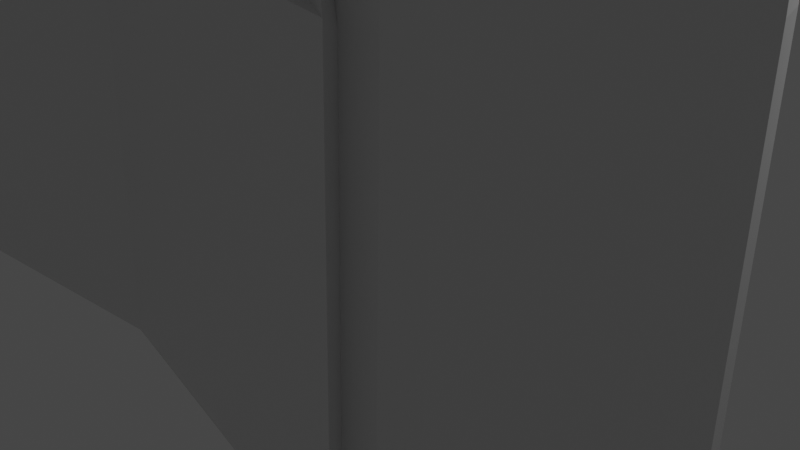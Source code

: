 # Source: rock_it.blend  (saved by Blender 2.90.8; exported with 4.5.12 LTS)
import bpy
from mathutils import Matrix  # noqa: F401  (used for matrix-valued properties, if any)

bpy.ops.wm.read_factory_settings(use_empty=True)
scene = bpy.context.scene
scene.name = 'Scene'

# ---- collections
col_collection = bpy.data.collections.new('Collection'); scene.collection.children.link(col_collection)

# ---- materials (node trees are filled in below, after node groups)
mat_material = bpy.data.materials.new('Material')
mat_material.alpha_threshold = 0.0
mat_material.use_transparent_shadow = False
mat_material.line_color = (0.0, 0.0, 0.0, 1.0)

# ---- material node trees
mat_material.use_nodes = True; mat_material.node_tree.nodes.clear()
_N = mat_material.node_tree.nodes; _L = mat_material.node_tree.links
n0 = _N.new('ShaderNodeOutputMaterial'); n0.name = 'Material Output'; n0.location = (300, 300)
n1 = _N.new('ShaderNodeBsdfPrincipled'); n1.name = 'Principled BSDF'; n1.location = (10, 300)
n1.distribution = 'GGX'
n1.subsurface_method = 'BURLEY'
n1.inputs[2].default_value = 0.4
n1.inputs[3].default_value = 1.45
n1.inputs[27].default_value = (0.0, 0.0, 0.0, 1.0)
n1.inputs[28].default_value = 1.0
_L.new(n1.outputs[0], n0.inputs[0])
n0.is_active_output = True

# ---- world
world_world = bpy.data.worlds.new('World'); scene.world = world_world
world_world.use_nodes = True; world_world.node_tree.nodes.clear()
_N = world_world.node_tree.nodes; _L = world_world.node_tree.links
n0 = _N.new('ShaderNodeOutputWorld'); n0.name = 'World Output'; n0.location = (300, 300)
n1 = _N.new('ShaderNodeBackground'); n1.name = 'Background'; n1.location = (10, 300)
n1.inputs[0].default_value = (0.05088, 0.05088, 0.05088, 1.0)
_L.new(n1.outputs[0], n0.inputs[0])
n0.is_active_output = True
world_world.color = (0.05088, 0.05088, 0.05088)
world_world.use_sun_shadow = False
world_world.sun_shadow_jitter_overblur = 0.0

# ---- cameras
cam_camera = bpy.data.cameras.new('Camera')
cam_camera.clip_end = 100.0
cam_camera.ortho_scale = 7.314

# ---- lights
light_light = bpy.data.lights.new('Light', 'POINT')
light_light.transmission_factor = 0.0
light_light.energy = 1000.0
light_light.shadow_soft_size = 0.1
light_light.shadow_maximum_resolution = 0.006
light_light.use_absolute_resolution = True

# ---- meshes
me_cube = bpy.data.meshes.new('Cube')
me_cube.from_pydata([(0.6847, -2.115, 9.599), (0.9144, -2.344, 9.599), (1.36, -0.4088, 6.674), (1.481, 0.1124, 3.186), (1.58, -0.4304, 6.674), (1.942, -0.1319, 3.54), (1.791, -0.4946, 6.674), (2.204, -0.2723, 3.54), (1.986, -0.5988, 6.674), (2.435, -0.4613, 3.54), (2.157, -0.739, 6.674), (2.624, -0.6917, 3.54), (2.297, -0.9098, 6.674), (2.764, -0.9544, 3.54), (2.401, -1.105, 6.674), (2.851, -1.24, 3.54), (2.466, -1.316, 6.674), (2.88, -1.536, 3.54), (2.487, -1.536, 6.674), (2.851, -1.833, 3.54), (2.466, -1.756, 6.674), (2.764, -2.118, 3.54), (2.401, -1.968, 6.674), (2.624, -2.381, 3.54), (2.297, -2.162, 6.674), (2.435, -2.611, 3.54), (2.157, -2.333, 6.674), (2.204, -2.8, 3.54), (1.986, -2.473, 6.674), (1.942, -2.94, 3.54), (1.791, -2.578, 6.674), (1.648, -3.028, 3.54), (1.58, -2.642, 6.674), (1.355, -3.053, 3.54), (1.36, -2.663, 6.674), (1.064, -3.023, 3.642), (1.14, -2.642, 6.674), (0.9286, -2.578, 6.674), (0.7337, -2.473, 6.674), (0.5629, -2.333, 6.674), (0.4227, -2.162, 6.674), (0.3185, -1.968, 6.674), (0.2543, -1.756, 6.674), (0.2327, -1.536, 6.674), (0.2543, -1.316, 6.674), (0.3185, -1.105, 6.674), (0.4227, -0.9098, 6.674), (0.5629, -0.739, 6.674), (0.7337, -0.5988, 6.674), (0.9286, -0.4946, 6.674), (1.14, -0.4304, 6.674), (1.656, -0.04928, 5.135), (1.94, -0.1355, 5.135), (2.202, -0.2756, 5.135), (2.432, -0.4642, 5.135), (2.62, -0.6939, 5.135), (2.761, -0.956, 5.135), (2.847, -1.24, 5.135), (2.876, -1.536, 5.135), (2.847, -1.832, 5.135), (2.761, -2.116, 5.135), (2.62, -2.378, 5.135), (2.432, -2.608, 5.135), (2.202, -2.797, 5.135), (1.94, -2.937, 5.135), (1.656, -3.023, 5.135), (1.36, -3.052, 5.135), (1.064, -3.023, 5.135), (1.58, -0.4304, 6.674), (1.36, -0.4088, 6.674), (1.791, -0.4946, 6.674), (1.986, -0.5988, 6.674), (2.157, -0.739, 6.674), (2.297, -0.9098, 6.674), (2.401, -1.105, 6.674), (2.466, -1.316, 6.674), (2.487, -1.536, 6.674), (2.466, -1.756, 6.674), (2.401, -1.968, 6.674), (2.297, -2.162, 6.674), (2.157, -2.333, 6.674), (1.986, -2.473, 6.674), (1.791, -2.578, 6.674), (1.58, -2.642, 6.674), (1.36, -2.663, 6.674), (1.14, -2.642, 6.674), (0.9286, -2.578, 6.674), (0.7337, -2.473, 6.674), (0.5629, -2.333, 6.674), (0.4227, -2.162, 6.674), (0.3185, -1.968, 6.674), (0.2543, -1.756, 6.674), (0.2327, -1.536, 6.674), (0.2543, -1.316, 6.674), (0.3185, -1.105, 6.674), (0.4227, -0.9098, 6.674), (0.5629, -0.739, 6.674), (0.7337, -0.5988, 6.674), (0.9286, -0.4946, 6.674), (1.14, -0.4304, 6.674), (0.006787, -0.8919, 12.35), (1.791, -0.4946, 10.38), (1.986, -0.5988, 10.38), (2.157, -0.739, 10.38), (2.297, -0.9098, 10.38), (2.401, -1.105, 10.38), (2.466, -1.316, 10.38), (2.487, -1.536, 10.38), (2.466, -1.756, 10.38), (2.401, -1.968, 10.38), (2.297, -2.162, 10.38), (2.157, -2.333, 10.38), (1.986, -2.473, 10.38), (1.791, -2.578, 10.38), (1.58, -2.642, 10.38), (1.36, -2.663, 10.38), (-0.1337, -1.873, 12.35), (1.487, -3.039, 3.54), (1.452, -3.231, 3.641), (1.451, -3.043, 5.135), (1.36, -2.663, 6.684), (1.561, -0.03999, 5.135), (-1.2, 0.6692, 3.238), (-1.597, 0.1577, 6.695), (-1.817, 0.1794, 6.695), (-1.893, -2.567, 3.659), (-2.112, -2.435, 3.663), (-2.112, -2.435, 5.156), (-2.248, -1.989, 6.695), (-2.037, -2.054, 6.695), (2.38, -1.943, 18.38), (2.284, -2.123, 18.38), (2.155, -2.281, 18.38), (2.162, -0.7993, 18.38), (1.52, -1.262, 18.41), (1.555, -2.418, 18.38), (1.819, -2.515, 18.38), (2.46, -1.544, 18.38), (-2.248, 0.09356, 6.695), (-2.037, 0.1577, 6.695), (-1.521, 0.5389, 5.156), (-1.615, 0.5482, 5.156), (-2.249, -0.01619, 7.798), (-1.817, 0.1794, 6.695), (-2.037, -2.054, 6.695), (-1.817, -2.075, 6.695), (-2.248, -1.989, 6.695), (2.44, -1.747, 18.38), (1.403, -1.87, 18.41), (1.65, -2.578, 18.38), (1.998, -2.412, 18.38), (2.441, -1.341, 18.38), (-2.248, 0.09356, 6.695), (-2.037, 0.1577, 6.695), (-2.072, -0.5062, 10.9), (-1.401, -1.774, 12.42), (-1.817, -2.075, 6.705), (-4.828, 0.2634, 3.667), (-4.649, 0.3661, 3.698), (-4.608, -0.1509, 6.801), (-4.828, -0.1292, 6.801), (-4.828, 0.2594, 5.262), (-5.104, -2.994, 3.776), (-5.276, -2.762, 3.698), (-5.124, -2.743, 5.262), (-5.41, -2.661, 3.667), (-5.26, -2.298, 6.801), (-5.048, -2.362, 6.801), (-5.408, -2.657, 5.262), (-5.673, -2.52, 3.667), (-5.455, -2.194, 6.801), (-5.67, -2.517, 5.262), (-5.903, -2.331, 3.667), (-5.625, -2.054, 6.801), (-5.9, -2.328, 5.262), (-6.092, -2.101, 3.667), (-5.766, -1.883, 6.801), (-6.089, -2.099, 5.262), (-6.232, -1.838, 3.667), (-5.87, -1.688, 6.801), (-6.229, -1.837, 5.262), (-6.319, -1.553, 3.667), (-5.934, -1.476, 6.801), (-6.315, -1.552, 5.262), (-6.348, -1.257, 3.667), (-5.956, -1.257, 6.801), (-6.344, -1.257, 5.262), (-6.319, -0.96, 3.667), (-5.934, -1.037, 6.801), (-6.315, -0.9608, 5.262), (-6.232, -0.6749, 3.667), (-5.87, -0.8251, 6.801), (-6.229, -0.6764, 5.262), (-6.092, -0.4121, 3.667), (-5.766, -0.6302, 6.801), (-6.089, -0.4143, 5.262), (-5.903, -0.1818, 3.667), (-5.625, -0.4594, 6.801), (-5.9, -0.1846, 5.262), (-5.673, 0.00725, 3.667), (-5.455, -0.3192, 6.801), (-5.67, 0.00394, 5.262), (-5.41, 0.1477, 3.667), (-5.26, -0.215, 6.801), (-5.408, 0.144, 5.262), (-5.125, 0.2342, 3.667), (-5.048, -0.1509, 6.801), (-5.124, 0.2303, 5.262), (-4.533, 0.2303, 5.262), (-4.627, 0.2396, 5.262), (-3.882, -0.1836, 7.855), (-4.828, -0.1292, 6.801), (-5.048, -2.362, 6.801), (-4.828, -2.384, 6.801), (-5.26, -2.298, 6.801), (-5.455, -2.194, 6.801), (-5.625, -2.054, 6.801), (-5.766, -1.883, 6.801), (-5.87, -1.688, 6.801), (-5.934, -1.476, 6.801), (-5.956, -1.257, 6.801), (-5.934, -1.037, 6.801), (-5.87, -0.8251, 6.801), (-5.766, -0.6302, 6.801), (-5.625, -0.4594, 6.801), (-5.455, -0.3192, 6.801), (-5.26, -0.215, 6.801), (-5.048, -0.1509, 6.801), (-3.882, -0.1836, 9.866), (-4.828, -0.1292, 10.51), (-5.26, -2.298, 10.51), (-5.048, -2.362, 10.51), (-5.455, -2.194, 10.51), (-5.625, -2.054, 10.51), (-5.766, -1.883, 10.51), (-5.87, -1.688, 10.51), (-5.934, -1.476, 10.51), (-5.956, -1.257, 10.51), (-5.934, -1.037, 10.51), (-5.87, -0.8251, 10.51), (-5.766, -0.6302, 10.51), (-5.625, -0.4594, 10.51), (-5.455, -0.3192, 10.51), (-5.26, -0.215, 10.51), (-5.048, -0.1509, 10.51), (-4.922, -2.375, 10.51), (-4.828, -2.384, 6.811), (1.829, -0.5116, 15.78), (2.02, -0.6165, 15.78), (2.189, -0.755, 15.78), (2.327, -0.9236, 15.78), (2.43, -1.116, 15.78), (2.493, -1.325, 15.78), (2.515, -1.542, 15.78), (2.493, -1.759, 15.78), (2.43, -1.968, 15.78), (2.327, -2.16, 15.78), (2.189, -2.329, 15.78), (2.02, -2.467, 15.78), (1.828, -2.57, 15.78), (1.619, -2.634, 15.78), (1.446, -2.662, 15.78), (-4.766, -0.138, 16.43), (-5.197, -2.307, 16.43), (-4.986, -2.371, 16.43), (-5.392, -2.203, 16.43), (-5.563, -2.062, 16.43), (-5.703, -1.892, 16.43), (-5.807, -1.697, 16.43), (-5.871, -1.485, 16.43), (-5.893, -1.265, 16.43), (-5.871, -1.045, 16.43), (-5.807, -0.8339, 16.43), (-5.703, -0.639, 16.43), (-5.563, -0.4682, 16.43), (-5.392, -0.328, 16.43), (-5.197, -0.2238, 16.43), (-4.986, -0.1597, 16.43), (2.289, -0.9622, 18.38), (2.383, -1.144, 18.38), (1.859, -0.78, 18.38), (2.019, -0.6749, 18.38), (-1.718, -0.7419, 18.61), (-1.661, -0.7302, 18.21), (-1.665, -0.4574, 18.22), (-1.837, -0.4492, 18.21), (-2.002, -1.624, 18.35), (-1.799, -1.529, 18.16), (-1.732, -1.237, 18.24), (-1.777, -1.246, 18.7), (-1.736, -1.378, 17.02), (-1.71, -1.199, 17.48), (-1.768, -1.49, 17.53), (-1.796, -1.757, 16.47), (-1.824, -1.762, 16.98), (-1.626, -0.5886, 17.05), (-1.631, -0.5111, 17.43), (-1.648, -0.7634, 17.51), (-1.578, -0.2113, 16.46), (-1.646, -0.3261, 17.03), (-4.169, -1.367, 18.02), (-4.174, -1.101, 17.99), (-4.341, -1.407, 17.25), (-4.105, -1.797, 16.01), (-3.978, -0.68, 16.0), (-4.281, -1.092, 17.26), (-4.797, -0.757, 17.57), (-4.546, -0.1597, 17.39), (-4.766, -0.138, 17.39), (-4.839, -0.3999, 17.57), (-5.139, -2.127, 17.57), (-5.197, -2.307, 17.39), (-4.986, -2.371, 17.39), (-5.018, -2.099, 17.57), (-5.285, -2.042, 17.57), (-5.392, -2.203, 17.39), (-5.427, -1.926, 17.57), (-5.563, -2.062, 17.39), (-5.543, -1.785, 17.57), (-5.703, -1.892, 17.39), (-5.629, -1.623, 17.57), (-5.807, -1.697, 17.39), (-5.682, -1.448, 17.57), (-5.871, -1.485, 17.39), (-5.7, -1.265, 17.57), (-5.893, -1.265, 17.39), (-5.682, -1.083, 17.57), (-5.871, -1.045, 17.39), (-5.629, -0.9077, 17.57), (-5.807, -0.8339, 17.39), (-5.543, -0.7461, 17.57), (-5.703, -0.639, 17.39), (-5.427, -0.6045, 17.57), (-5.563, -0.4682, 17.39), (-5.285, -0.4883, 17.57), (-5.392, -0.328, 17.39), (-5.123, -0.4019, 17.57), (-5.197, -0.2238, 17.39), (-4.961, -0.3475, 17.57), (-4.986, -0.1597, 17.39), (-4.859, -2.383, 17.39), (-4.923, -1.755, 17.57), (-2.23, -0.8533, 19.11), (-2.288, -0.6352, 18.34), (-1.97, -0.8629, 19.18), (-1.893, -0.7162, 18.85), (-1.974, -1.175, 19.3), (-1.987, -1.326, 18.78), (-2.304, -1.258, 19.11), (-2.368, -1.55, 18.4), (-3.619, -1.406, 18.06), (-3.527, -0.9684, 18.08), (-2.992, -1.034, 19.4), (-2.682, -0.9265, 19.17), (-2.999, -1.221, 19.44), (-2.743, -1.279, 19.17), (-3.234, -1.217, 19.39), (-3.254, -1.296, 19.13), (-3.21, -1.078, 19.4), (-3.248, -1.01, 19.08), (-0.2655, -1.278, 15.15), (-0.02991, -1.137, 14.84), (-0.2804, -1.387, 15.14), (-0.105, -1.618, 14.84), (-0.6533, -1.425, 15.24), (-1.263, -1.495, 15.1), (-0.6169, -1.171, 15.23), (-1.187, -0.9897, 15.08), (2.051, -0.9372, 19.88), (1.912, -0.8122, 19.88), (2.176, -1.099, 19.88), (2.343, -1.673, 19.88), (2.325, -1.472, 19.88), (2.265, -2.065, 19.88), (2.323, -1.873, 19.88), (2.17, -2.243, 19.88), (1.472, -2.528, 19.88), (1.547, -2.697, 19.88), (1.712, -2.631, 19.88), (2.268, -1.279, 19.88), (1.888, -2.528, 19.88), (2.043, -2.399, 19.88), (1.492, -1.951, 19.88), (1.591, -1.482, 19.88), (1.767, -0.9305, 19.88), (1.738, -1.235, 20.83), (1.598, -1.11, 20.83), (1.862, -1.397, 20.83), (2.03, -1.971, 20.83), (2.011, -1.77, 20.83), (1.951, -2.364, 20.83), (2.009, -2.171, 20.83), (1.856, -2.541, 20.83), (1.158, -2.826, 20.83), (1.233, -2.995, 20.83), (1.398, -2.929, 20.83), (1.954, -1.577, 20.83), (1.574, -2.826, 20.83), (1.729, -2.697, 20.83), (1.178, -2.25, 20.83), (1.277, -1.781, 20.83), (1.453, -1.229, 20.83), (1.654, -1.108, 21.34), (1.518, -0.9884, 21.34), (1.777, -1.269, 21.34), (1.945, -1.842, 21.34), (1.926, -1.642, 21.34), (1.866, -2.234, 21.34), (1.924, -2.042, 21.34), (1.772, -2.411, 21.34), (1.082, -2.641, 21.34), (1.158, -2.859, 21.34), (1.315, -2.799, 21.34), (1.87, -1.449, 21.34), (1.491, -2.696, 21.34), (1.645, -2.566, 21.34), (1.099, -2.165, 21.34), (1.205, -1.609, 21.34), (1.363, -1.159, 21.34), (1.455, 0.07331, 0.2545), (1.91, -0.18, -0.06855), (2.173, -0.3204, -0.06855), (2.403, -0.5095, -0.06855), (2.592, -0.7398, -0.06855), (2.732, -1.003, -0.06855), (2.819, -1.288, -0.06855), (2.848, -1.584, -0.06855), (2.819, -1.881, -0.06855), (2.732, -2.166, -0.06855), (2.592, -2.429, -0.06855), (2.403, -2.659, -0.06855), (2.173, -2.848, -0.06855), (1.91, -2.988, -0.06855), (1.616, -3.076, -0.06855), (1.456, -3.088, -0.06855), (1.324, -3.101, -0.06855), (-1.226, 0.6301, 0.3063), (-1.925, -2.615, 0.05046), (1.42, -3.279, 0.0324), (-5.136, -3.042, 0.168), (-4.68, 0.318, 0.08966), (-4.86, 0.2153, 0.05872), (-5.308, -2.811, 0.08966), (-5.442, -2.709, 0.05872), (-5.705, -2.568, 0.05872), (-5.935, -2.379, 0.05872), (-6.124, -2.149, 0.05872), (-6.264, -1.886, 0.05872), (-6.351, -1.601, 0.05872), (-6.38, -1.305, 0.05872), (-6.351, -1.008, 0.05872), (-6.264, -0.723, 0.05872), (-6.124, -0.4602, 0.05872), (-5.935, -0.2299, 0.05872), (-5.705, -0.04086, 0.05872), (-5.442, 0.0996, 0.05872), (-5.157, 0.1861, 0.05872)], [(0, 1), (98, 97), (39, 88), (40, 89), (41, 90), (42, 91), (43, 92), (44, 93), (45, 94), (46, 95), (47, 96), (48, 97)], [(51, 68, 70, 52), (52, 70, 71, 53), (53, 71, 72, 54), (54, 72, 73, 55), (55, 73, 74, 56), (56, 74, 75, 57), (57, 75, 76, 58), (58, 76, 77, 59), (59, 77, 78, 60), (60, 78, 79, 61), (61, 79, 80, 62), (62, 80, 81, 63), (63, 81, 82, 64), (64, 82, 83, 65), (65, 83, 84, 66, 119), (66, 84, 85, 67), (293, 298, 295, 290), (163, 165, 443, 442), (69, 68, 123, 124), (120, 116, 155, 156), (85, 86, 128, 129), (4, 2, 143, 142), (121, 3, 122, 141), (51, 121, 141, 140), (35, 67, 127, 126), (34, 120, 156, 145), (252, 251, 279, 151), (118, 35, 126, 125), (33, 66, 67, 35, 118), (31, 65, 119, 117), (29, 64, 65, 31), (27, 63, 64, 29), (25, 62, 63, 27), (23, 61, 62, 25), (21, 60, 61, 23), (19, 59, 60, 21), (17, 58, 59, 19), (15, 57, 58, 17), (13, 56, 57, 15), (11, 55, 56, 13), (9, 54, 55, 11), (7, 53, 54, 9), (5, 52, 53, 7), (3, 51, 52, 5), (2, 4, 68, 69), (4, 6, 70, 68), (6, 8, 71, 70), (8, 10, 72, 71), (10, 12, 73, 72), (12, 14, 74, 73), (14, 16, 75, 74), (16, 18, 76, 75), (18, 20, 77, 76), (20, 22, 78, 77), (22, 24, 79, 78), (24, 26, 80, 79), (26, 28, 81, 80), (28, 30, 82, 81), (30, 32, 83, 82), (32, 34, 84, 83), (34, 36, 85, 84), (36, 37, 86, 85), (37, 38, 87, 86), (362, 360, 366, 364), (279, 278, 370, 379), (116, 115, 261, 363), (248, 247, 280, 281), (255, 254, 147, 130), (251, 250, 278, 279), (258, 257, 132, 150), (259, 258, 150, 136), (249, 248, 281, 133), (257, 256, 131, 132), (256, 255, 130, 131), (49, 50, 99, 98), (50, 2, 69, 99), (236, 235, 268, 269), (67, 85, 129, 127), (10, 8, 102, 103), (12, 10, 103, 104), (14, 12, 104, 105), (16, 14, 105, 106), (345, 282, 284, 285), (18, 16, 106, 107), (341, 306, 309, 338, 336, 334, 332, 330, 328, 326, 324, 322, 320, 318, 316, 314, 310, 313), (20, 18, 107, 108), (68, 51, 140, 123), (22, 20, 108, 109), (37, 36, 144, 146), (24, 22, 109, 110), (26, 24, 110, 111), (100, 4, 142, 154), (28, 26, 111, 112), (264, 303, 340, 312), (30, 28, 112, 113), (113, 112, 258, 259), (32, 30, 113, 114), (6, 4, 100, 101), (36, 34, 145, 144), (34, 32, 114, 115, 120), (8, 6, 101, 102), (3, 121, 51), (116, 120, 115), (21, 23, 429, 428), (117, 119, 66, 33), (139, 124, 160, 206), (138, 139, 206, 203), (143, 153, 227, 211), (126, 127, 164, 163), (235, 234, 267, 268), (153, 152, 226, 227), (125, 126, 163, 162), (3, 5, 420, 419), (260, 259, 136, 149), (253, 252, 151, 137), (156, 155, 245, 246), (261, 260, 149, 135), (142, 143, 211, 210), (124, 123, 159, 160), (141, 122, 158, 209), (140, 141, 209, 208), (145, 156, 246, 213), (127, 129, 167, 164), (123, 140, 208, 159), (154, 142, 210, 228), (161, 160, 159, 208, 209), (164, 167, 166, 168), (168, 166, 170, 171), (171, 170, 173, 174), (174, 173, 176, 177), (177, 176, 179, 180), (180, 179, 182, 183), (183, 182, 185, 186), (186, 185, 188, 189), (189, 188, 191, 192), (192, 191, 194, 195), (195, 194, 197, 198), (198, 197, 200, 201), (201, 200, 203, 204), (226, 225, 242, 243), (204, 203, 206, 207), (207, 206, 160, 161), (202, 205, 456, 455), (205, 207, 161, 157), (202, 204, 207, 205), (199, 201, 204, 202), (196, 198, 201, 199), (193, 195, 198, 196), (190, 192, 195, 193), (187, 189, 192, 190), (184, 186, 189, 187), (181, 183, 186, 184), (178, 180, 183, 181), (175, 177, 180, 178), (172, 174, 177, 175), (169, 171, 174, 172), (165, 168, 171, 169), (163, 164, 168, 165), (157, 161, 209, 158), (212, 213, 246, 245, 231), (227, 226, 243, 244), (214, 212, 231, 230), (211, 227, 244, 229), (215, 214, 230, 232), (216, 215, 232, 233), (217, 216, 233, 234), (218, 217, 234, 235), (219, 218, 235, 236), (220, 219, 236, 237), (221, 220, 237, 238), (222, 221, 238, 239), (223, 222, 239, 240), (210, 211, 229, 228), (224, 223, 240, 241), (225, 224, 241, 242), (112, 111, 257, 258), (254, 253, 137, 147), (365, 293, 294), (286, 294, 292, 287), (269, 268, 321, 323), (303, 304, 307, 340), (304, 262, 308, 307), (114, 113, 259, 260), (237, 236, 269, 270), (361, 363, 148, 134), (115, 114, 260, 261), (238, 237, 270, 271), (102, 101, 247, 248), (247, 361, 134, 280), (155, 116, 363, 365), (239, 238, 271, 272), (103, 102, 248, 249), (240, 239, 272, 273), (104, 103, 249, 250), (241, 240, 273, 274), (105, 104, 250, 251), (242, 241, 274, 275), (106, 105, 251, 252), (243, 242, 275, 276), (107, 106, 252, 253), (367, 304, 351, 343), (244, 243, 276, 277), (108, 107, 253, 254), (230, 231, 264, 263), (229, 244, 277, 262), (109, 108, 254, 255), (232, 230, 263, 265), (110, 109, 255, 256), (233, 232, 265, 266), (111, 110, 256, 257), (234, 233, 266, 267), (100, 154, 367, 361), (250, 249, 133, 278), (262, 277, 339, 308), (277, 276, 337, 339), (270, 269, 323, 325), (271, 270, 325, 327), (228, 229, 262, 304), (263, 264, 312, 311), (272, 271, 327, 329), (265, 263, 311, 315), (231, 245, 303, 264), (273, 272, 329, 331), (266, 265, 315, 317), (303, 365, 349, 350), (274, 273, 331, 333), (267, 266, 317, 319), (275, 274, 333, 335), (268, 267, 319, 321), (276, 275, 335, 337), (291, 297, 283, 288), (299, 285, 284, 296), (305, 302, 300, 301), (363, 261, 135, 148), (342, 348, 346, 344), (282, 283, 284), (367, 343, 285, 299), (298, 367, 299), (287, 288, 289), (290, 291, 292), (365, 367, 298, 293), (295, 296, 297), (154, 228, 304, 367), (295, 298, 299, 296), (343, 345, 285), (289, 282, 345, 347), (283, 297, 296, 284), (286, 347, 349), (288, 283, 282, 289), (342, 343, 353), (349, 365, 294, 286), (293, 290, 292, 294), (291, 288, 287, 292), (245, 155, 365, 303), (297, 291, 290, 295), (286, 287, 289, 347), (351, 304, 305, 301), (300, 302, 303, 350), (302, 305, 304, 303), (307, 308, 309, 306), (311, 312, 313, 310), (315, 311, 310, 314), (317, 315, 314, 316), (319, 317, 316, 318), (321, 319, 318, 320), (323, 321, 320, 322), (325, 323, 322, 324), (327, 325, 324, 326), (329, 327, 326, 328), (331, 329, 328, 330), (333, 331, 330, 332), (335, 333, 332, 334), (337, 335, 334, 336), (339, 337, 336, 338), (308, 339, 338, 309), (312, 340, 341, 313), (340, 307, 306, 341), (350, 351, 301, 300), (343, 351, 359, 353), (355, 357, 350, 349), (342, 344, 345, 343), (346, 348, 349, 347), (354, 352, 358, 356), (347, 345, 344, 346), (357, 359, 351, 350), (348, 355, 349), (352, 354, 355, 353), (356, 358, 359, 357), (354, 356, 357, 355), (358, 352, 353, 359), (353, 355, 348, 342), (363, 361, 360, 362), (364, 366, 367, 365), (365, 363, 362, 364), (361, 367, 366, 360), (101, 100, 361, 247), (381, 375, 392, 398), (134, 148, 382, 383), (147, 137, 371, 374), (136, 150, 380, 378), (150, 132, 381, 380), (280, 134, 383, 384), (135, 149, 377, 376), (132, 131, 375, 381), (133, 281, 369, 368), (281, 280, 384, 369), (149, 136, 378, 377), (278, 133, 368, 370), (137, 151, 372, 371), (130, 147, 374, 373), (151, 279, 379, 372), (148, 135, 376, 382), (131, 130, 373, 375), (395, 397, 414, 412), (375, 373, 390, 392), (382, 376, 393, 399), (376, 377, 394, 393), (383, 382, 399, 400), (377, 378, 395, 394), (378, 380, 397, 395), (372, 379, 396, 389), (368, 369, 386, 385), (384, 383, 400, 401), (379, 370, 387, 396), (370, 368, 385, 387), (369, 384, 401, 386), (374, 371, 388, 391), (371, 372, 389, 388), (380, 381, 398, 397), (373, 374, 391, 390), (417, 416, 410, 411, 412, 414, 415, 409, 407, 408, 405, 406, 413, 404, 402, 403, 418), (389, 396, 413, 406), (385, 386, 403, 402), (401, 400, 417, 418), (396, 387, 404, 413), (387, 385, 402, 404), (386, 401, 418, 403), (391, 388, 405, 408), (388, 389, 406, 405), (397, 398, 415, 414), (390, 391, 408, 407), (398, 392, 409, 415), (392, 390, 407, 409), (399, 393, 410, 416), (393, 394, 411, 410), (400, 399, 416, 417), (394, 395, 412, 411), (419, 438, 437, 436), (438, 419, 420, 421, 422, 423, 424, 425, 426, 427, 428, 429, 430, 431, 432, 433, 434, 435), (436, 437, 439, 440), (441, 440, 439, 442, 443, 444, 445, 446, 447, 448, 449, 450, 451, 452, 453, 454, 455, 456), (190, 193, 452, 451), (13, 15, 425, 424), (117, 33, 435, 434), (178, 181, 448, 447), (205, 157, 441, 456), (5, 7, 421, 420), (23, 25, 430, 429), (165, 169, 444, 443), (193, 196, 453, 452), (125, 162, 439, 437), (15, 17, 426, 425), (181, 184, 449, 448), (158, 122, 436, 440), (7, 9, 422, 421), (25, 27, 431, 430), (118, 125, 437, 438), (169, 172, 445, 444), (196, 199, 454, 453), (17, 19, 427, 426), (184, 187, 450, 449), (9, 11, 423, 422), (27, 29, 432, 431), (157, 158, 440, 441), (172, 175, 446, 445), (199, 202, 455, 454), (19, 21, 428, 427), (31, 117, 434, 433), (187, 190, 451, 450), (33, 118, 438, 435), (11, 13, 424, 423), (29, 31, 433, 432), (162, 163, 442, 439), (175, 178, 447, 446), (122, 3, 419, 436)])
_uv = me_cube.uv_layers.new(name='UVMap')
_uv.uv.foreach_set('vector', [0.9688, 0.7462, 0.9688, 1.0, 0.9375, 1.0, 0.9375, 0.7462, 0.9375, 0.7462, 0.9375, 1.0, 0.9062, 1.0, 0.9062, 0.7462, 0.9062, 0.7462, 0.9062, 1.0, 0.875, 1.0, 0.875, 0.7462, 0.875, 0.7462, 0.875, 1.0, 0.8438, 1.0, 0.8438, 0.7462, 0.8438, 0.7462, 0.8438, 1.0, 0.8125, 1.0, 0.8125, 0.7462, 0.8125, 0.7462, 0.8125, 1.0, 0.7812, 1.0, 0.7812, 0.7462, 0.7812, 0.7462, 0.7812, 1.0, 0.75, 1.0, 0.75, 0.7462, 0.75, 0.7462, 0.75, 1.0, 0.7188, 1.0, 0.7188, 0.7462, 0.7188, 0.7462, 0.7188, 1.0, 0.6875, 1.0, 0.6875, 0.7462, 0.6875, 0.7462, 0.6875, 1.0, 0.6562, 1.0, 0.6562, 0.7462, 0.6562, 0.7462, 0.6562, 1.0, 0.625, 1.0, 0.625, 0.7462, 0.625, 0.7462, 0.625, 1.0, 0.5938, 1.0, 0.5938, 0.7462, 0.5938, 0.7462, 0.5938, 1.0, 0.5625, 1.0, 0.5625, 0.7462, 0.5625, 0.7462, 0.5625, 1.0, 0.5312, 1.0, 0.5312, 0.7462, 0.5312, 0.7462, 0.5312, 1.0, 0.5, 1.0, 0.5, 0.7462, 0.5096, 0.7462, 0.5, 0.7462, 0.5, 1.0, 0.4688, 1.0, 0.4688, 0.7462, 0.2397, 0.07993, 0.286, 0.4089, 0.2848, 0.4004, 0.2414, 0.09249, 0.4688, 0.5, 0.4375, 0.5, 0.4375, 0.5, 0.4688, 0.5, 0.25, 0.49, 0.2968, 0.4854, 0.2968, 0.4854, 0.25, 0.49, 0.25, 0.01, 0.2301, 0.01196, 0.2301, 0.01196, 0.25, 0.01, 0.2032, 0.01461, 0.1582, 0.02827, 0.1582, 0.02827, 0.2032, 0.01461, 0.2968, 0.4854, 0.25, 0.49, 0.25, 0.49, 0.2968, 0.4854, 0.9787, 0.7462, 0.9688, 0.5, 0.9688, 0.5, 0.9787, 0.7462, 0.9688, 0.7462, 0.9787, 0.7462, 0.9787, 0.7462, 0.9688, 0.7462, 0.4688, 0.5, 0.4688, 0.7462, 0.4688, 0.7462, 0.4688, 0.5, 0.25, 0.01, 0.25, 0.01, 0.25, 0.01, 0.25, 0.01, 0.4854, 0.2968, 0.4717, 0.3418, 0.4574, 0.3399, 0.4695, 0.2965, 0.4935, 0.5, 0.4688, 0.5, 0.4688, 0.5, 0.4935, 0.5, 0.5, 0.5, 0.5, 0.7462, 0.4688, 0.7462, 0.4688, 0.5, 0.4935, 0.5, 0.5312, 0.5, 0.5312, 0.7462, 0.5096, 0.7462, 0.5135, 0.5, 0.5625, 0.5, 0.5625, 0.7462, 0.5312, 0.7462, 0.5312, 0.5, 0.5938, 0.5, 0.5938, 0.7462, 0.5625, 0.7462, 0.5625, 0.5, 0.625, 0.5, 0.625, 0.7462, 0.5938, 0.7462, 0.5938, 0.5, 0.6562, 0.5, 0.6562, 0.7462, 0.625, 0.7462, 0.625, 0.5, 0.6875, 0.5, 0.6875, 0.7462, 0.6562, 0.7462, 0.6562, 0.5, 0.7188, 0.5, 0.7188, 0.7462, 0.6875, 0.7462, 0.6875, 0.5, 0.75, 0.5, 0.75, 0.7462, 0.7188, 0.7462, 0.7188, 0.5, 0.7812, 0.5, 0.7812, 0.7462, 0.75, 0.7462, 0.75, 0.5, 0.8125, 0.5, 0.8125, 0.7462, 0.7812, 0.7462, 0.7812, 0.5, 0.8438, 0.5, 0.8438, 0.7462, 0.8125, 0.7462, 0.8125, 0.5, 0.875, 0.5, 0.875, 0.7462, 0.8438, 0.7462, 0.8438, 0.5, 0.9062, 0.5, 0.9062, 0.7462, 0.875, 0.7462, 0.875, 0.5, 0.9375, 0.5, 0.9375, 0.7462, 0.9062, 0.7462, 0.9062, 0.5, 0.9688, 0.5, 0.9688, 0.7462, 0.9375, 0.7462, 0.9375, 0.5, 0.25, 0.49, 0.2968, 0.4854, 0.2968, 0.4854, 0.25, 0.49, 0.2968, 0.4854, 0.3418, 0.4717, 0.3418, 0.4717, 0.2968, 0.4854, 0.3418, 0.4717, 0.3833, 0.4496, 0.3833, 0.4496, 0.3418, 0.4717, 0.3833, 0.4496, 0.4197, 0.4197, 0.4197, 0.4197, 0.3833, 0.4496, 0.4197, 0.4197, 0.4496, 0.3833, 0.4496, 0.3833, 0.4197, 0.4197, 0.4496, 0.3833, 0.4717, 0.3418, 0.4717, 0.3418, 0.4496, 0.3833, 0.4717, 0.3418, 0.4854, 0.2968, 0.4854, 0.2968, 0.4717, 0.3418, 0.4854, 0.2968, 0.49, 0.25, 0.49, 0.25, 0.4854, 0.2968, 0.49, 0.25, 0.4854, 0.2032, 0.4854, 0.2032, 0.49, 0.25, 0.4854, 0.2032, 0.4717, 0.1582, 0.4717, 0.1582, 0.4854, 0.2032, 0.4717, 0.1582, 0.4496, 0.1167, 0.4496, 0.1167, 0.4717, 0.1582, 0.4496, 0.1167, 0.4197, 0.08029, 0.4197, 0.08029, 0.4496, 0.1167, 0.4197, 0.08029, 0.3833, 0.05045, 0.3833, 0.05045, 0.4197, 0.08029, 0.3833, 0.05045, 0.3418, 0.02827, 0.3418, 0.02827, 0.3833, 0.05045, 0.3418, 0.02827, 0.2968, 0.01461, 0.2968, 0.01461, 0.3418, 0.02827, 0.2968, 0.01461, 0.25, 0.01, 0.25, 0.01, 0.2968, 0.01461, 0.25, 0.01, 0.2032, 0.01461, 0.2032, 0.01461, 0.25, 0.01, 0.2032, 0.01461, 0.1582, 0.02827, 0.1582, 0.02827, 0.2032, 0.01461, 0.1582, 0.02827, 0.1167, 0.05045, 0.1167, 0.05045, 0.1582, 0.02827, 0.2447, 0.1157, 0.2813, 0.3753, 0.2791, 0.3593, 0.2431, 0.1041, 0.4574, 0.3399, 0.4373, 0.3801, 0.4373, 0.3801, 0.4574, 0.3399, 0.2301, 0.01196, 0.25, 0.01, 0.25, 0.01, 0.2301, 0.01196, 0.3833, 0.4496, 0.3418, 0.4717, 0.3524, 0.4605, 0.3775, 0.4462, 0.4717, 0.1582, 0.4854, 0.2032, 0.4688, 0.2065, 0.4558, 0.1632, 0.4717, 0.3418, 0.4496, 0.3833, 0.4373, 0.3801, 0.4574, 0.3399, 0.3833, 0.05045, 0.4197, 0.08029, 0.407, 0.08781, 0.3729, 0.05847, 0.3418, 0.02827, 0.3833, 0.05045, 0.3729, 0.05847, 0.334, 0.0358, 0.4197, 0.4197, 0.3833, 0.4496, 0.3775, 0.4462, 0.4102, 0.4158, 0.4197, 0.08029, 0.4496, 0.1167, 0.435, 0.1231, 0.407, 0.08781, 0.4496, 0.1167, 0.4717, 0.1582, 0.4558, 0.1632, 0.435, 0.1231, 0.1582, 0.4717, 0.2032, 0.4854, 0.2032, 0.4854, 0.1582, 0.4717, 0.2032, 0.4854, 0.25, 0.49, 0.25, 0.49, 0.2032, 0.4854, 0.01461, 0.2032, 0.02827, 0.1582, 0.02827, 0.1582, 0.01461, 0.2032, 0.4688, 0.7462, 0.4688, 1.0, 0.4688, 1.0, 0.4688, 0.7462, 0.4197, 0.4197, 0.3833, 0.4496, 0.3833, 0.4496, 0.4197, 0.4197, 0.4496, 0.3833, 0.4197, 0.4197, 0.4197, 0.4197, 0.4496, 0.3833, 0.4717, 0.3418, 0.4496, 0.3833, 0.4496, 0.3833, 0.4717, 0.3418, 0.4854, 0.2968, 0.4717, 0.3418, 0.4717, 0.3418, 0.4854, 0.2968, 0.2891, 0.4308, 0.2851, 0.4026, 0.2904, 0.4401, 0.2932, 0.4596, 0.49, 0.25, 0.4854, 0.2968, 0.4854, 0.2968, 0.49, 0.25, 0.1768, 0.0798, 0.2261, 0.4298, 0.25, 0.4274, 0.2154, 0.424, 0.1821, 0.4139, 0.1514, 0.3975, 0.1245, 0.3755, 0.1025, 0.3486, 0.08609, 0.3179, 0.07599, 0.2846, 0.07258, 0.25, 0.07599, 0.2154, 0.08609, 0.1821, 0.1025, 0.1514, 0.1245, 0.1245, 0.1514, 0.1025, 0.1821, 0.08609, 0.2154, 0.07599, 0.4854, 0.2032, 0.49, 0.25, 0.49, 0.25, 0.4854, 0.2032, 0.9688, 1.0, 0.9688, 0.7462, 0.9688, 0.7462, 0.9688, 1.0, 0.4717, 0.1582, 0.4854, 0.2032, 0.4854, 0.2032, 0.4717, 0.1582, 0.1582, 0.02827, 0.2032, 0.01461, 0.2032, 0.01461, 0.1582, 0.02827, 0.4496, 0.1167, 0.4717, 0.1582, 0.4717, 0.1582, 0.4496, 0.1167, 0.4197, 0.08029, 0.4496, 0.1167, 0.4496, 0.1167, 0.4197, 0.08029, 0.2968, 0.4854, 0.2968, 0.4854, 0.2968, 0.4854, 0.2968, 0.4854, 0.3833, 0.05045, 0.4197, 0.08029, 0.4197, 0.08029, 0.3833, 0.05045, 0.2032, 0.01461, 0.2306, 0.01191, 0.2301, 0.01196, 0.2032, 0.01461, 0.3418, 0.02827, 0.3833, 0.05045, 0.3833, 0.05045, 0.3418, 0.02827, 0.3418, 0.02827, 0.3833, 0.05045, 0.3833, 0.05045, 0.3418, 0.02827, 0.2968, 0.01461, 0.3418, 0.02827, 0.3418, 0.02827, 0.2968, 0.01461, 0.3418, 0.4717, 0.2968, 0.4854, 0.2968, 0.4854, 0.3418, 0.4717, 0.2032, 0.01461, 0.25, 0.01, 0.25, 0.01, 0.2032, 0.01461, 0.25, 0.01, 0.2968, 0.01461, 0.2968, 0.01461, 0.25, 0.01, 0.25, 0.01, 0.3833, 0.4496, 0.3418, 0.4717, 0.3418, 0.4717, 0.3833, 0.4496, 0.9688, 0.5, 0.9787, 0.7462, 0.9688, 0.7462, 0.2301, 0.01196, 0.25, 0.01, 0.25, 0.01, 0.6875, 0.5, 0.6562, 0.5, 0.6562, 0.5, 0.6875, 0.5, 0.5135, 0.5, 0.5096, 0.7462, 0.5, 0.7462, 0.5, 0.5, 0.2032, 0.4854, 0.25, 0.49, 0.25, 0.49, 0.2032, 0.4854, 0.1582, 0.4717, 0.2032, 0.4854, 0.2032, 0.4854, 0.1582, 0.4717, 0.25, 0.49, 0.2032, 0.4854, 0.2032, 0.4854, 0.25, 0.49, 0.4688, 0.5, 0.4688, 0.7462, 0.4688, 0.7462, 0.4688, 0.5, 0.02827, 0.1582, 0.05045, 0.1167, 0.05045, 0.1167, 0.02827, 0.1582, 0.2032, 0.4854, 0.1582, 0.4717, 0.1582, 0.4717, 0.2032, 0.4854, 0.4935, 0.5, 0.4688, 0.5, 0.4688, 0.5, 0.4935, 0.5, 0.9688, 0.5, 0.9375, 0.5, 0.9375, 0.5, 0.9688, 0.5, 0.2968, 0.01461, 0.3418, 0.02827, 0.334, 0.0358, 0.2907, 0.0191, 0.49, 0.25, 0.4854, 0.2968, 0.4695, 0.2965, 0.4734, 0.2515, 0.25, 0.01, 0.2301, 0.01196, 0.2301, 0.01196, 0.25, 0.01, 0.25, 0.01, 0.2968, 0.01461, 0.2907, 0.0191, 0.2698, 0.01741, 0.2968, 0.4854, 0.25, 0.49, 0.25, 0.49, 0.2968, 0.4854, 0.25, 0.49, 0.2968, 0.4854, 0.2968, 0.4854, 0.25, 0.49, 0.9787, 0.7462, 0.9688, 0.5, 0.9688, 0.5, 0.9787, 0.7462, 0.9688, 0.7462, 0.9787, 0.7462, 0.9787, 0.7462, 0.9688, 0.7462, 0.25, 0.01, 0.25, 0.01, 0.25, 0.01, 0.25, 0.01, 0.4688, 0.7462, 0.4688, 1.0, 0.4688, 1.0, 0.4688, 0.7462, 0.9688, 1.0, 0.9688, 0.7462, 0.9688, 0.7462, 0.9688, 1.0, 0.2968, 0.4854, 0.2968, 0.4854, 0.2968, 0.4854, 0.2968, 0.4854, 1.0, 0.7462, 1.0, 1.0, 0.9688, 1.0, 0.9688, 0.7462, 0.9787, 0.7462, 0.4688, 0.7462, 0.4688, 1.0, 0.4375, 1.0, 0.4375, 0.7462, 0.4375, 0.7462, 0.4375, 1.0, 0.4062, 1.0, 0.4062, 0.7462, 0.4062, 0.7462, 0.4062, 1.0, 0.375, 1.0, 0.375, 0.7462, 0.375, 0.7462, 0.375, 1.0, 0.3438, 1.0, 0.3438, 0.7462, 0.3438, 0.7462, 0.3438, 1.0, 0.3125, 1.0, 0.3125, 0.7462, 0.3125, 0.7462, 0.3125, 1.0, 0.2812, 1.0, 0.2812, 0.7462, 0.2812, 0.7462, 0.2812, 1.0, 0.25, 1.0, 0.25, 0.7462, 0.25, 0.7462, 0.25, 1.0, 0.2188, 1.0, 0.2188, 0.7462, 0.2188, 0.7462, 0.2188, 1.0, 0.1875, 1.0, 0.1875, 0.7462, 0.1875, 0.7462, 0.1875, 1.0, 0.1562, 1.0, 0.1562, 0.7462, 0.1562, 0.7462, 0.1562, 1.0, 0.125, 1.0, 0.125, 0.7462, 0.125, 0.7462, 0.125, 1.0, 0.09375, 1.0, 0.09375, 0.7462, 0.09375, 0.7462, 0.09375, 1.0, 0.0625, 1.0, 0.0625, 0.7462, 0.1582, 0.4717, 0.1167, 0.4496, 0.1167, 0.4496, 0.1582, 0.4717, 0.0625, 0.7462, 0.0625, 1.0, 0.03125, 1.0, 0.03125, 0.7462, 0.03125, 0.7462, 0.03125, 1.0, 0.0, 1.0, 0.0, 0.7462, 0.0625, 0.5, 0.03125, 0.5, 0.03125, 0.5, 0.0625, 0.5, 0.03125, 0.5, 0.03125, 0.7462, 0.0, 0.7462, 0.0, 0.5, 0.0625, 0.5, 0.0625, 0.7462, 0.03125, 0.7462, 0.03125, 0.5, 0.09375, 0.5, 0.09375, 0.7462, 0.0625, 0.7462, 0.0625, 0.5, 0.125, 0.5, 0.125, 0.7462, 0.09375, 0.7462, 0.09375, 0.5, 0.1562, 0.5, 0.1562, 0.7462, 0.125, 0.7462, 0.125, 0.5, 0.1875, 0.5, 0.1875, 0.7462, 0.1562, 0.7462, 0.1562, 0.5, 0.2188, 0.5, 0.2188, 0.7462, 0.1875, 0.7462, 0.1875, 0.5, 0.25, 0.5, 0.25, 0.7462, 0.2188, 0.7462, 0.2188, 0.5, 0.2812, 0.5, 0.2812, 0.7462, 0.25, 0.7462, 0.25, 0.5, 0.3125, 0.5, 0.3125, 0.7462, 0.2812, 0.7462, 0.2812, 0.5, 0.3438, 0.5, 0.3438, 0.7462, 0.3125, 0.7462, 0.3125, 0.5, 0.375, 0.5, 0.375, 0.7462, 0.3438, 0.7462, 0.3438, 0.5, 0.4062, 0.5, 0.4062, 0.7462, 0.375, 0.7462, 0.375, 0.5, 0.4375, 0.5, 0.4375, 0.7462, 0.4062, 0.7462, 0.4062, 0.5, 0.4688, 0.5, 0.4688, 0.7462, 0.4375, 0.7462, 0.4375, 0.5, 1.0, 0.5, 1.0, 0.7462, 0.9787, 0.7462, 0.9688, 0.5, 0.2032, 0.01461, 0.25, 0.01, 0.25, 0.01, 0.2301, 0.01196, 0.2032, 0.01461, 0.2032, 0.4854, 0.1582, 0.4717, 0.1582, 0.4717, 0.2032, 0.4854, 0.1582, 0.02827, 0.2032, 0.01461, 0.2032, 0.01461, 0.1582, 0.02827, 0.25, 0.49, 0.2032, 0.4854, 0.2032, 0.4854, 0.25, 0.49, 0.1167, 0.05045, 0.1582, 0.02827, 0.1582, 0.02827, 0.1167, 0.05045, 0.08029, 0.08029, 0.1167, 0.05045, 0.1167, 0.05045, 0.08029, 0.08029, 0.05045, 0.1167, 0.08029, 0.08029, 0.08029, 0.08029, 0.05045, 0.1167, 0.02827, 0.1582, 0.05045, 0.1167, 0.05045, 0.1167, 0.02827, 0.1582, 0.01461, 0.2032, 0.02827, 0.1582, 0.02827, 0.1582, 0.01461, 0.2032, 0.01, 0.25, 0.01461, 0.2032, 0.01461, 0.2032, 0.01, 0.25, 0.01461, 0.2968, 0.01, 0.25, 0.01, 0.25, 0.01461, 0.2968, 0.02827, 0.3418, 0.01461, 0.2968, 0.01461, 0.2968, 0.02827, 0.3418, 0.05045, 0.3833, 0.02827, 0.3418, 0.02827, 0.3418, 0.05045, 0.3833, 0.2968, 0.4854, 0.25, 0.49, 0.25, 0.49, 0.2968, 0.4854, 0.08029, 0.4197, 0.05045, 0.3833, 0.05045, 0.3833, 0.08029, 0.4197, 0.1167, 0.4496, 0.08029, 0.4197, 0.08029, 0.4197, 0.1167, 0.4496, 0.3833, 0.05045, 0.4197, 0.08029, 0.4197, 0.08029, 0.3833, 0.05045, 0.4854, 0.2032, 0.49, 0.25, 0.4734, 0.2515, 0.4688, 0.2065, 0.2278, -0.004178, 0.2371, 0.06179, 0.2344, 0.04229, 0.2328, 0.03152, 0.2334, 0.0354, 0.2368, 0.05945, 0.2373, 0.06319, 0.01461, 0.2032, 0.02827, 0.1582, 0.02827, 0.1582, 0.01461, 0.2032, 0.232, 0.02527, 0.2979, 0.4933, 0.2968, 0.4854, 0.2301, 0.01196, 0.3299, 0.4821, 0.25, 0.49, 0.25, 0.49, 0.2968, 0.4854, 0.2968, 0.01461, 0.3418, 0.02827, 0.3418, 0.02827, 0.2968, 0.01461, 0.01, 0.25, 0.01461, 0.2032, 0.01461, 0.2032, 0.01, 0.25, 0.2968, 0.4854, 0.2301, 0.01196, 0.2563, 0.08551, 0.3043, 0.3923, 0.25, 0.01, 0.2968, 0.01461, 0.2968, 0.01461, 0.25, 0.01, 0.01461, 0.2968, 0.01, 0.25, 0.01, 0.25, 0.01461, 0.2968, 0.3833, 0.4496, 0.3418, 0.4717, 0.3418, 0.4717, 0.3833, 0.4496, 0.3418, 0.4717, 0.2961, 0.4856, 0.3043, 0.3923, 0.3524, 0.4605, 0.2301, 0.01196, 0.2301, 0.01196, 0.2301, 0.01196, 0.2301, 0.01196, 0.02827, 0.3418, 0.01461, 0.2968, 0.01461, 0.2968, 0.02827, 0.3418, 0.4197, 0.4197, 0.3833, 0.4496, 0.3833, 0.4496, 0.4197, 0.4197, 0.05045, 0.3833, 0.02827, 0.3418, 0.02827, 0.3418, 0.05045, 0.3833, 0.4496, 0.3833, 0.4197, 0.4197, 0.4197, 0.4197, 0.4496, 0.3833, 0.08029, 0.4197, 0.05045, 0.3833, 0.05045, 0.3833, 0.08029, 0.4197, 0.4717, 0.3418, 0.4496, 0.3833, 0.4496, 0.3833, 0.4717, 0.3418, 0.1167, 0.4496, 0.08029, 0.4197, 0.08029, 0.4197, 0.1167, 0.4496, 0.4854, 0.2968, 0.4717, 0.3418, 0.4717, 0.3418, 0.4854, 0.2968, 0.1582, 0.4717, 0.1167, 0.4496, 0.1167, 0.4496, 0.1582, 0.4717, 0.49, 0.25, 0.4854, 0.2968, 0.4854, 0.2968, 0.49, 0.25, 0.2968, 0.4854, 0.2968, 0.4854, 0.2968, 0.4854, 0.2968, 0.4854, 0.2032, 0.4854, 0.1582, 0.4717, 0.1582, 0.4717, 0.2032, 0.4854, 0.4854, 0.2032, 0.49, 0.25, 0.49, 0.25, 0.4854, 0.2032, 0.1582, 0.02827, 0.2032, 0.01461, 0.2032, 0.01461, 0.1582, 0.02827, 0.25, 0.49, 0.2032, 0.4854, 0.2032, 0.4854, 0.25, 0.49, 0.4717, 0.1582, 0.4854, 0.2032, 0.4854, 0.2032, 0.4717, 0.1582, 0.1167, 0.05045, 0.1582, 0.02827, 0.1582, 0.02827, 0.1167, 0.05045, 0.4496, 0.1167, 0.4717, 0.1582, 0.4717, 0.1582, 0.4496, 0.1167, 0.08029, 0.08029, 0.1167, 0.05045, 0.1167, 0.05045, 0.08029, 0.08029, 0.4197, 0.08029, 0.4496, 0.1167, 0.4496, 0.1167, 0.4197, 0.08029, 0.05045, 0.1167, 0.08029, 0.08029, 0.08029, 0.08029, 0.05045, 0.1167, 0.2968, 0.4854, 0.2968, 0.4854, 0.2968, 0.4854, 0.2968, 0.4854, 0.4496, 0.3833, 0.4197, 0.4197, 0.4102, 0.4158, 0.4373, 0.3801, 0.25, 0.49, 0.2032, 0.4854, 0.2032, 0.4854, 0.25, 0.49, 0.2032, 0.4854, 0.1582, 0.4717, 0.1582, 0.4717, 0.2032, 0.4854, 0.01, 0.25, 0.01461, 0.2032, 0.01461, 0.2032, 0.01, 0.25, 0.01461, 0.2968, 0.01, 0.25, 0.01, 0.25, 0.01461, 0.2968, 0.2968, 0.4854, 0.25, 0.49, 0.25, 0.49, 0.3293, 0.4822, 0.1582, 0.02827, 0.2032, 0.01461, 0.2032, 0.01461, 0.1582, 0.02827, 0.02827, 0.3418, 0.01461, 0.2968, 0.01461, 0.2968, 0.02827, 0.3418, 0.1167, 0.05045, 0.1582, 0.02827, 0.1582, 0.02827, 0.1167, 0.05045, 0.2032, 0.01461, 0.2301, 0.01196, 0.23, 0.01197, 0.2032, 0.01461, 0.05045, 0.3833, 0.02827, 0.3418, 0.02827, 0.3418, 0.05045, 0.3833, 0.08029, 0.08029, 0.1167, 0.05045, 0.1167, 0.05045, 0.08029, 0.08029, 0.2301, 0.01196, 0.2301, 0.01196, 0.2301, 0.01196, 0.2301, 0.01196, 0.08029, 0.4197, 0.05045, 0.3833, 0.05045, 0.3833, 0.08029, 0.4197, 0.05045, 0.1167, 0.08029, 0.08029, 0.08029, 0.08029, 0.05045, 0.1167, 0.1167, 0.4496, 0.08029, 0.4197, 0.08029, 0.4197, 0.1167, 0.4496, 0.02827, 0.1582, 0.05045, 0.1167, 0.05045, 0.1167, 0.02827, 0.1582, 0.1582, 0.4717, 0.1167, 0.4496, 0.1167, 0.4496, 0.1582, 0.4717, 0.2442, 0.1118, 0.2828, 0.3856, 0.2828, 0.3856, 0.2442, 0.1118, 0.2915, 0.4478, 0.2932, 0.4596, 0.2904, 0.4401, 0.2919, 0.4505, 0.2881, 0.4237, 0.2388, 0.07363, 0.2388, 0.07363, 0.2881, 0.4237, 0.2301, 0.01196, 0.25, 0.01, 0.2698, 0.01741, 0.2563, 0.08551, 0.2881, 0.4233, 0.2408, 0.08804, 0.2407, 0.08746, 0.2881, 0.4239, 0.2851, 0.4026, 0.2828, 0.3856, 0.2904, 0.4401, 0.2967, 0.4844, 0.2961, 0.4802, 0.2932, 0.4596, 0.2915, 0.4478, 0.286, 0.4089, 0.2935, 0.462, 0.287, 0.416, 0.2373, 0.06319, 0.2442, 0.1118, 0.2426, 0.1007, 0.2414, 0.09249, 0.2442, 0.1118, 0.2384, 0.07104, 0.2279, -0.003616, 0.2935, 0.462, 0.286, 0.4089, 0.2397, 0.07993, 0.2848, 0.4004, 0.2877, 0.421, 0.2828, 0.3856, 0.2968, 0.4854, 0.2968, 0.4854, 0.2968, 0.4854, 0.2968, 0.4854, 0.2848, 0.4004, 0.286, 0.4089, 0.287, 0.416, 0.2877, 0.421, 0.2961, 0.4806, 0.2893, 0.4319, 0.2932, 0.4596, 0.2426, 0.1007, 0.2851, 0.4026, 0.2888, 0.4286, 0.2381, 0.06859, 0.2828, 0.3856, 0.2828, 0.3856, 0.2919, 0.4505, 0.2904, 0.4401, 0.2328, 0.03152, 0.2381, 0.06857, 0.2305, 0.01498, 0.2442, 0.1118, 0.2828, 0.3856, 0.2851, 0.4026, 0.2426, 0.1007, 0.2881, 0.4233, 0.2968, 0.4854, 0.2945, 0.4687, 0.2308, 0.0169, 0.2302, 0.01297, 0.2334, 0.0354, 0.2328, 0.03152, 0.2397, 0.07993, 0.2414, 0.09249, 0.2384, 0.07104, 0.2344, 0.04229, 0.2442, 0.1118, 0.2442, 0.1118, 0.2373, 0.06319, 0.2368, 0.05945, 0.2301, 0.01196, 0.2301, 0.01196, 0.2301, 0.01196, 0.2301, 0.01196, 0.2828, 0.3856, 0.2442, 0.1118, 0.2414, 0.09249, 0.2848, 0.4004, 0.2328, 0.03152, 0.2373, 0.06319, 0.2426, 0.1007, 0.2383, 0.06999, 0.2956, 0.4768, 0.2968, 0.4854, 0.2881, 0.4237, 0.2881, 0.4237, 0.2388, 0.07363, 0.2388, 0.07363, 0.2301, 0.01196, 0.2307, 0.01636, 0.2388, 0.07363, 0.2881, 0.4237, 0.2979, 0.4933, 0.232, 0.02527, 0.2968, 0.4854, 0.25, 0.49, 0.25, 0.4274, 0.2261, 0.4298, 0.1582, 0.02827, 0.2032, 0.01461, 0.2154, 0.07599, 0.1821, 0.08609, 0.1167, 0.05045, 0.1582, 0.02827, 0.1821, 0.08609, 0.1514, 0.1025, 0.08029, 0.08029, 0.1167, 0.05045, 0.1514, 0.1025, 0.1245, 0.1245, 0.05045, 0.1167, 0.08029, 0.08029, 0.1245, 0.1245, 0.1025, 0.1514, 0.02827, 0.1582, 0.05045, 0.1167, 0.1025, 0.1514, 0.08609, 0.1821, 0.01461, 0.2032, 0.02827, 0.1582, 0.08609, 0.1821, 0.07599, 0.2154, 0.01, 0.25, 0.01461, 0.2032, 0.07599, 0.2154, 0.07258, 0.25, 0.01461, 0.2968, 0.01, 0.25, 0.07258, 0.25, 0.07599, 0.2846, 0.02827, 0.3418, 0.01461, 0.2968, 0.07599, 0.2846, 0.08609, 0.3179, 0.05045, 0.3833, 0.02827, 0.3418, 0.08609, 0.3179, 0.1025, 0.3486, 0.08029, 0.4197, 0.05045, 0.3833, 0.1025, 0.3486, 0.1245, 0.3755, 0.1167, 0.4496, 0.08029, 0.4197, 0.1245, 0.3755, 0.1514, 0.3975, 0.1582, 0.4717, 0.1167, 0.4496, 0.1514, 0.3975, 0.1821, 0.4139, 0.2032, 0.4854, 0.1582, 0.4717, 0.1821, 0.4139, 0.2154, 0.424, 0.25, 0.49, 0.2032, 0.4854, 0.2154, 0.424, 0.25, 0.4274, 0.2032, 0.01461, 0.2301, 0.01196, 0.1768, 0.0798, 0.2154, 0.07599, 0.2301, 0.01196, 0.2968, 0.4854, 0.2261, 0.4298, 0.1768, 0.0798, 0.2312, 0.02002, 0.2957, 0.4776, 0.2881, 0.4237, 0.2388, 0.07363, 0.2968, 0.4854, 0.2968, 0.4854, 0.295, 0.4722, 0.2945, 0.4691, 0.2324, 0.02864, 0.2318, 0.02424, 0.2301, 0.01196, 0.2301, 0.01196, 0.2881, 0.4233, 0.2881, 0.4239, 0.2893, 0.4319, 0.2961, 0.4806, 0.2407, 0.08746, 0.2408, 0.08804, 0.2305, 0.01498, 0.2381, 0.06857, 0.2368, 0.0596, 0.2901, 0.4378, 0.2901, 0.4378, 0.2368, 0.0596, 0.2381, 0.06859, 0.2888, 0.4286, 0.2881, 0.4239, 0.2407, 0.08746, 0.2325, 0.02876, 0.2944, 0.4681, 0.2957, 0.4776, 0.2312, 0.02002, 0.2408, 0.08804, 0.2324, 0.02863, 0.2305, 0.01498, 0.2901, 0.4378, 0.2368, 0.0596, 0.2325, 0.02897, 0.2939, 0.4647, 0.2368, 0.0596, 0.2901, 0.4378, 0.2944, 0.4681, 0.2325, 0.02876, 0.2368, 0.0596, 0.2368, 0.0596, 0.2318, 0.02424, 0.2324, 0.02864, 0.2901, 0.4378, 0.2901, 0.4378, 0.2945, 0.4691, 0.295, 0.4722, 0.2939, 0.4647, 0.2325, 0.02897, 0.2408, 0.08804, 0.2881, 0.4233, 0.2301, 0.01196, 0.2968, 0.4854, 0.2813, 0.3753, 0.2447, 0.1157, 0.2431, 0.1041, 0.2791, 0.3593, 0.2935, 0.462, 0.2279, -0.003616, 0.2277, -0.005004, 0.2301, 0.01196, 0.2447, 0.1157, 0.2431, 0.1041, 0.2968, 0.4854, 0.2935, 0.4621, 0.2791, 0.3593, 0.2813, 0.3753, 0.3418, 0.4717, 0.2968, 0.4854, 0.2961, 0.4856, 0.3418, 0.4717, 0.407, 0.08781, 0.435, 0.1231, 0.435, 0.1231, 0.407, 0.08781, 0.3043, 0.3923, 0.2563, 0.08551, 0.2563, 0.08551, 0.3043, 0.3923, 0.4688, 0.2065, 0.4734, 0.2515, 0.4734, 0.2515, 0.4688, 0.2065, 0.334, 0.0358, 0.3729, 0.05847, 0.3729, 0.05847, 0.334, 0.0358, 0.3729, 0.05847, 0.407, 0.08781, 0.407, 0.08781, 0.3729, 0.05847, 0.3524, 0.4605, 0.3043, 0.3923, 0.3043, 0.3923, 0.3524, 0.4605, 0.2698, 0.01741, 0.2907, 0.0191, 0.2907, 0.0191, 0.2698, 0.01741, 0.407, 0.08781, 0.435, 0.1231, 0.435, 0.1231, 0.407, 0.08781, 0.4102, 0.4158, 0.3775, 0.4462, 0.3775, 0.4462, 0.4102, 0.4158, 0.3775, 0.4462, 0.3524, 0.4605, 0.3524, 0.4605, 0.3775, 0.4462, 0.2907, 0.0191, 0.334, 0.0358, 0.334, 0.0358, 0.2907, 0.0191, 0.4373, 0.3801, 0.4102, 0.4158, 0.4102, 0.4158, 0.4373, 0.3801, 0.4734, 0.2515, 0.4695, 0.2965, 0.4695, 0.2965, 0.4734, 0.2515, 0.4558, 0.1632, 0.4688, 0.2065, 0.4688, 0.2065, 0.4558, 0.1632, 0.4695, 0.2965, 0.4574, 0.3399, 0.4574, 0.3399, 0.4695, 0.2965, 0.2563, 0.08551, 0.2698, 0.01741, 0.2698, 0.01741, 0.2563, 0.08551, 0.435, 0.1231, 0.4558, 0.1632, 0.4558, 0.1632, 0.435, 0.1231, 0.334, 0.0358, 0.3729, 0.05847, 0.3729, 0.05847, 0.334, 0.0358, 0.435, 0.1231, 0.4558, 0.1632, 0.4558, 0.1632, 0.435, 0.1231, 0.2563, 0.08551, 0.2698, 0.01741, 0.2698, 0.01741, 0.2563, 0.08551, 0.2698, 0.01741, 0.2907, 0.0191, 0.2907, 0.0191, 0.2698, 0.01741, 0.3043, 0.3923, 0.2563, 0.08551, 0.2563, 0.08551, 0.3043, 0.3923, 0.2907, 0.0191, 0.334, 0.0358, 0.334, 0.0358, 0.2907, 0.0191, 0.334, 0.0358, 0.3729, 0.05847, 0.3729, 0.05847, 0.334, 0.0358, 0.4695, 0.2965, 0.4574, 0.3399, 0.4574, 0.3399, 0.4695, 0.2965, 0.4102, 0.4158, 0.3775, 0.4462, 0.3775, 0.4462, 0.4102, 0.4158, 0.3524, 0.4605, 0.3043, 0.3923, 0.3043, 0.3923, 0.3524, 0.4605, 0.4574, 0.3399, 0.4373, 0.3801, 0.4373, 0.3801, 0.4574, 0.3399, 0.4373, 0.3801, 0.4102, 0.4158, 0.4102, 0.4158, 0.4373, 0.3801, 0.3775, 0.4462, 0.3524, 0.4605, 0.3524, 0.4605, 0.3775, 0.4462, 0.4688, 0.2065, 0.4734, 0.2515, 0.4734, 0.2515, 0.4688, 0.2065, 0.4734, 0.2515, 0.4695, 0.2965, 0.4695, 0.2965, 0.4734, 0.2515, 0.3729, 0.05847, 0.407, 0.08781, 0.407, 0.08781, 0.3729, 0.05847, 0.4558, 0.1632, 0.4688, 0.2065, 0.4688, 0.2065, 0.4558, 0.1632, 0.3043, 0.3923, 0.2563, 0.08551, 0.2698, 0.01741, 0.2907, 0.0191, 0.334, 0.0358, 0.3729, 0.05847, 0.407, 0.08781, 0.435, 0.1231, 0.4558, 0.1632, 0.4688, 0.2065, 0.4734, 0.2515, 0.4695, 0.2965, 0.4574, 0.3399, 0.4373, 0.3801, 0.4102, 0.4158, 0.3775, 0.4462, 0.3524, 0.4605, 0.4695, 0.2965, 0.4574, 0.3399, 0.4574, 0.3399, 0.4695, 0.2965, 0.4102, 0.4158, 0.3775, 0.4462, 0.3775, 0.4462, 0.4102, 0.4158, 0.3524, 0.4605, 0.3043, 0.3923, 0.3043, 0.3923, 0.3524, 0.4605, 0.4574, 0.3399, 0.4373, 0.3801, 0.4373, 0.3801, 0.4574, 0.3399, 0.4373, 0.3801, 0.4102, 0.4158, 0.4102, 0.4158, 0.4373, 0.3801, 0.3775, 0.4462, 0.3524, 0.4605, 0.3524, 0.4605, 0.3775, 0.4462, 0.4688, 0.2065, 0.4734, 0.2515, 0.4734, 0.2515, 0.4688, 0.2065, 0.4734, 0.2515, 0.4695, 0.2965, 0.4695, 0.2965, 0.4734, 0.2515, 0.3729, 0.05847, 0.407, 0.08781, 0.407, 0.08781, 0.3729, 0.05847, 0.4558, 0.1632, 0.4688, 0.2065, 0.4688, 0.2065, 0.4558, 0.1632, 0.407, 0.08781, 0.435, 0.1231, 0.435, 0.1231, 0.407, 0.08781, 0.435, 0.1231, 0.4558, 0.1632, 0.4558, 0.1632, 0.435, 0.1231, 0.2563, 0.08551, 0.2698, 0.01741, 0.2698, 0.01741, 0.2563, 0.08551, 0.2698, 0.01741, 0.2907, 0.0191, 0.2907, 0.0191, 0.2698, 0.01741, 0.3043, 0.3923, 0.2563, 0.08551, 0.2563, 0.08551, 0.3043, 0.3923, 0.2907, 0.0191, 0.334, 0.0358, 0.334, 0.0358, 0.2907, 0.0191, 0.7968, 0.4854, 0.7402, 0.01096, 0.7402, 0.01096, 0.7968, 0.4854, 0.7402, 0.01096, 0.7968, 0.4854, 0.8418, 0.4717, 0.8833, 0.4496, 0.9197, 0.4197, 0.9496, 0.3833, 0.9717, 0.3418, 0.9854, 0.2968, 0.99, 0.25, 0.9854, 0.2032, 0.9717, 0.1582, 0.9496, 0.1167, 0.9197, 0.08029, 0.8833, 0.05045, 0.8418, 0.02827, 0.7968, 0.01461, 0.7702, 0.01199, 0.75, 0.01, 0.7968, 0.4854, 0.7402, 0.01096, 0.7402, 0.01096, 0.7968, 0.4854, 0.75, 0.49, 0.7968, 0.4854, 0.7402, 0.01096, 0.7032, 0.01461, 0.6582, 0.02827, 0.6167, 0.05045, 0.5803, 0.08029, 0.5504, 0.1167, 0.5283, 0.1582, 0.5146, 0.2032, 0.51, 0.25, 0.5146, 0.2968, 0.5283, 0.3418, 0.5504, 0.3833, 0.5803, 0.4197, 0.6167, 0.4496, 0.6582, 0.4717, 0.7032, 0.4854, 0.1875, 0.5, 0.1562, 0.5, 0.1562, 0.5, 0.1875, 0.5, 0.8125, 0.5, 0.7812, 0.5, 0.7812, 0.5, 0.8125, 0.5, 0.5135, 0.5, 0.5, 0.5, 0.5, 0.5, 0.5135, 0.5, 0.3125, 0.5, 0.2812, 0.5, 0.2812, 0.5, 0.3125, 0.5, 0.03125, 0.5, 0.0, 0.5, 0.0, 0.5, 0.03125, 0.5, 0.9375, 0.5, 0.9062, 0.5, 0.9062, 0.5, 0.9375, 0.5, 0.6562, 0.5, 0.625, 0.5, 0.625, 0.5, 0.6562, 0.5, 0.4375, 0.5, 0.4062, 0.5, 0.4062, 0.5, 0.4375, 0.5, 0.1562, 0.5, 0.125, 0.5, 0.125, 0.5, 0.1562, 0.5, 0.4935, 0.5, 0.4935, 0.5, 0.4935, 0.5, 0.4935, 0.5, 0.7812, 0.5, 0.75, 0.5, 0.75, 0.5, 0.7812, 0.5, 0.2812, 0.5, 0.25, 0.5, 0.25, 0.5, 0.2812, 0.5, 0.9688, 0.5, 0.9688, 0.5, 0.9688, 0.5, 0.9688, 0.5, 0.9062, 0.5, 0.875, 0.5, 0.875, 0.5, 0.9062, 0.5, 0.625, 0.5, 0.5938, 0.5, 0.5938, 0.5, 0.625, 0.5, 0.4935, 0.5, 0.4935, 0.5, 0.4935, 0.5, 0.4935, 0.5, 0.4062, 0.5, 0.375, 0.5, 0.375, 0.5, 0.4062, 0.5, 0.125, 0.5, 0.09375, 0.5, 0.09375, 0.5, 0.125, 0.5, 0.75, 0.5, 0.7188, 0.5, 0.7188, 0.5, 0.75, 0.5, 0.25, 0.5, 0.2188, 0.5, 0.2188, 0.5, 0.25, 0.5, 0.875, 0.5, 0.8438, 0.5, 0.8438, 0.5, 0.875, 0.5, 0.5938, 0.5, 0.5625, 0.5, 0.5625, 0.5, 0.5938, 0.5, 1.0, 0.5, 0.9688, 0.5, 0.9688, 0.5, 1.0, 0.5, 0.375, 0.5, 0.3438, 0.5, 0.3438, 0.5, 0.375, 0.5, 0.09375, 0.5, 0.0625, 0.5, 0.0625, 0.5, 0.09375, 0.5, 0.7188, 0.5, 0.6875, 0.5, 0.6875, 0.5, 0.7188, 0.5, 0.5312, 0.5, 0.5135, 0.5, 0.5135, 0.5, 0.5312, 0.5, 0.2188, 0.5, 0.1875, 0.5, 0.1875, 0.5, 0.2188, 0.5, 0.5, 0.5, 0.4935, 0.5, 0.4935, 0.5, 0.5, 0.5, 0.8438, 0.5, 0.8125, 0.5, 0.8125, 0.5, 0.8438, 0.5, 0.5625, 0.5, 0.5312, 0.5, 0.5312, 0.5, 0.5625, 0.5, 0.4935, 0.5, 0.4688, 0.5, 0.4688, 0.5, 0.4935, 0.5, 0.3438, 0.5, 0.3125, 0.5, 0.3125, 0.5, 0.3438, 0.5, 0.9688, 0.5, 0.9688, 0.5, 0.9688, 0.5, 0.9688, 0.5])
me_cube.materials.append(mat_material)
me_cube.use_remesh_preserve_volume = False
me_cube.use_remesh_preserve_attributes = False
me_cube.use_mirror_vertex_groups = False
me_cube.update()

# ---- objects
ob_cube = bpy.data.objects.new('Cube', me_cube)
ob_light = bpy.data.objects.new('Light', light_light)
ob_camera = bpy.data.objects.new('Camera', cam_camera)

# ---- transforms, parenting, visibility, modifiers, constraints
ob_cube.location = (1.748, -0.2997, -0.2096)
ob_cube.lock_rotations_4d = False
ob_cube.empty_display_type = 'ARROWS'
ob_cube.lineart.crease_threshold = 0.0
ob_light.location = (4.076, 1.005, 5.904)
ob_light.rotation_euler = (0.6503, 0.05522, 1.866)
ob_light.lock_rotations_4d = False
ob_light.empty_display_type = 'ARROWS'
ob_light.color = (0.0, 0.0, 0.0, 0.0)
ob_light.lineart.crease_threshold = 0.0
ob_camera.location = (7.359, -6.926, 4.958)
ob_camera.rotation_euler = (1.109, 0.0, 0.8149)
ob_camera.lock_rotations_4d = False
ob_camera.empty_display_type = 'ARROWS'
ob_camera.color = (0.0, 0.0, 0.0, 0.0)
ob_camera.display_type = 'WIRE'
ob_camera.lineart.crease_threshold = 0.0

# ---- collection membership
col_collection.objects.link(ob_cube)
col_collection.objects.link(ob_light)
col_collection.objects.link(ob_camera)

# ---- scene / render settings (as saved in the file)
scene.camera = ob_camera
scene.frame_start = 1; scene.frame_end = 250; scene.frame_set(2)
scene.render.engine = 'BLENDER_EEVEE_NEXT'
scene.cycles.use_denoising = False
scene.cycles.samples = 128
scene.cycles.sampling_pattern = 'TABULATED_SOBOL'
scene.cycles.use_adaptive_sampling = False
scene.cycles.use_light_tree = False
scene.view_settings.view_transform = 'Filmic'
bpy.context.view_layer.update()
